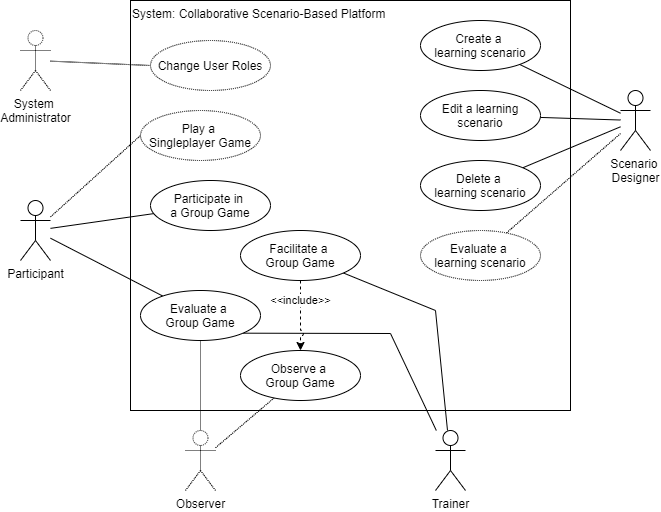

The diagram above was exported from draw.io. Its source (the exported page's mxGraphModel, read from the mxfile embedded in the PNG):
<mxGraphModel dx="1209" dy="703" grid="1" gridSize="10" guides="1" tooltips="1" connect="1" arrows="1" fold="1" page="1" pageScale="1" pageWidth="827" pageHeight="1169" math="0" shadow="0">
  <root>
    <mxCell id="0" />
    <mxCell id="1" parent="0" />
    <mxCell id="pJbliilsmfNc0qXXUKQ5-2" value="System: Collaborative Scenario-Based Platform" style="rounded=0;whiteSpace=wrap;html=1;align=left;verticalAlign=top;" vertex="1" parent="1">
      <mxGeometry x="200" y="110" width="440" height="410" as="geometry" />
    </mxCell>
    <mxCell id="pJbliilsmfNc0qXXUKQ5-7" style="edgeStyle=none;rounded=0;orthogonalLoop=1;jettySize=auto;html=1;endArrow=none;endFill=0;" edge="1" parent="1" source="pJbliilsmfNc0qXXUKQ5-1" target="pJbliilsmfNc0qXXUKQ5-4">
      <mxGeometry relative="1" as="geometry" />
    </mxCell>
    <mxCell id="pJbliilsmfNc0qXXUKQ5-28" style="edgeStyle=none;rounded=0;orthogonalLoop=1;jettySize=auto;html=1;startArrow=none;startFill=0;endArrow=none;endFill=0;" edge="1" parent="1" source="pJbliilsmfNc0qXXUKQ5-1" target="pJbliilsmfNc0qXXUKQ5-25">
      <mxGeometry relative="1" as="geometry" />
    </mxCell>
    <mxCell id="pJbliilsmfNc0qXXUKQ5-1" value="Participant" style="shape=umlActor;verticalLabelPosition=bottom;verticalAlign=top;html=1;" vertex="1" parent="1">
      <mxGeometry x="90" y="310" width="30" height="60" as="geometry" />
    </mxCell>
    <mxCell id="pJbliilsmfNc0qXXUKQ5-3" value="Play a &lt;br&gt;Singleplayer Game" style="shape=ellipse;html=1;strokeWidth=1;fontStyle=0;whiteSpace=wrap;align=center;perimeter=ellipsePerimeter;dashed=1;dashPattern=1 1;" vertex="1" parent="1">
      <mxGeometry x="210" y="220" width="120" height="50" as="geometry" />
    </mxCell>
    <mxCell id="pJbliilsmfNc0qXXUKQ5-4" value="Participate in &lt;br&gt;a Group Game" style="shape=ellipse;html=1;strokeWidth=1;fontStyle=0;whiteSpace=wrap;align=center;perimeter=ellipsePerimeter;" vertex="1" parent="1">
      <mxGeometry x="220" y="290" width="120" height="50" as="geometry" />
    </mxCell>
    <mxCell id="pJbliilsmfNc0qXXUKQ5-6" style="rounded=0;orthogonalLoop=1;jettySize=auto;html=1;entryX=0;entryY=0.5;entryDx=0;entryDy=0;endArrow=none;endFill=0;dashed=1;dashPattern=1 1;" edge="1" parent="1" source="pJbliilsmfNc0qXXUKQ5-1" target="pJbliilsmfNc0qXXUKQ5-3">
      <mxGeometry relative="1" as="geometry" />
    </mxCell>
    <mxCell id="pJbliilsmfNc0qXXUKQ5-14" style="edgeStyle=none;rounded=0;orthogonalLoop=1;jettySize=auto;html=1;endArrow=none;endFill=0;jumpStyle=arc;dashed=1;dashPattern=1 1;" edge="1" parent="1" source="pJbliilsmfNc0qXXUKQ5-8" target="pJbliilsmfNc0qXXUKQ5-10">
      <mxGeometry relative="1" as="geometry" />
    </mxCell>
    <mxCell id="pJbliilsmfNc0qXXUKQ5-27" style="edgeStyle=none;rounded=0;orthogonalLoop=1;jettySize=auto;html=1;startArrow=none;startFill=0;endArrow=none;endFill=0;dashed=1;dashPattern=1 1;" edge="1" parent="1" source="pJbliilsmfNc0qXXUKQ5-8" target="pJbliilsmfNc0qXXUKQ5-25">
      <mxGeometry relative="1" as="geometry" />
    </mxCell>
    <mxCell id="pJbliilsmfNc0qXXUKQ5-8" value="Observer" style="shape=umlActor;verticalLabelPosition=bottom;verticalAlign=top;html=1;dashed=1;dashPattern=1 1;" vertex="1" parent="1">
      <mxGeometry x="255" y="540" width="30" height="60" as="geometry" />
    </mxCell>
    <mxCell id="pJbliilsmfNc0qXXUKQ5-10" value="Observe a &lt;br&gt;Group Game" style="shape=ellipse;html=1;strokeWidth=1;fontStyle=0;whiteSpace=wrap;align=center;perimeter=ellipsePerimeter;" vertex="1" parent="1">
      <mxGeometry x="310" y="460" width="120" height="50" as="geometry" />
    </mxCell>
    <mxCell id="pJbliilsmfNc0qXXUKQ5-13" style="edgeStyle=none;rounded=0;orthogonalLoop=1;jettySize=auto;html=1;endArrow=none;endFill=0;" edge="1" parent="1" source="pJbliilsmfNc0qXXUKQ5-11" target="pJbliilsmfNc0qXXUKQ5-12">
      <mxGeometry relative="1" as="geometry">
        <Array as="points">
          <mxPoint x="505" y="420" />
        </Array>
      </mxGeometry>
    </mxCell>
    <mxCell id="pJbliilsmfNc0qXXUKQ5-26" style="edgeStyle=none;rounded=0;orthogonalLoop=1;jettySize=auto;html=1;entryX=1;entryY=1;entryDx=0;entryDy=0;startArrow=none;startFill=0;endArrow=none;endFill=0;jumpStyle=arc;" edge="1" parent="1" source="pJbliilsmfNc0qXXUKQ5-11" target="pJbliilsmfNc0qXXUKQ5-25">
      <mxGeometry relative="1" as="geometry">
        <Array as="points">
          <mxPoint x="460" y="443" />
        </Array>
      </mxGeometry>
    </mxCell>
    <mxCell id="pJbliilsmfNc0qXXUKQ5-11" value="Trainer" style="shape=umlActor;verticalLabelPosition=bottom;verticalAlign=top;html=1;" vertex="1" parent="1">
      <mxGeometry x="505" y="540" width="30" height="60" as="geometry" />
    </mxCell>
    <mxCell id="pJbliilsmfNc0qXXUKQ5-15" value="&amp;lt;&amp;lt;include&amp;gt;&amp;gt;" style="edgeStyle=none;rounded=0;orthogonalLoop=1;jettySize=auto;html=1;entryX=0.5;entryY=0;entryDx=0;entryDy=0;endArrow=classic;endFill=1;dashed=1;startArrow=none;startFill=0;jumpStyle=arc;" edge="1" parent="1" source="pJbliilsmfNc0qXXUKQ5-12" target="pJbliilsmfNc0qXXUKQ5-10">
      <mxGeometry x="-0.4286" relative="1" as="geometry">
        <mxPoint as="offset" />
      </mxGeometry>
    </mxCell>
    <mxCell id="pJbliilsmfNc0qXXUKQ5-12" value="Facilitate a &lt;br&gt;Group Game" style="shape=ellipse;html=1;strokeWidth=1;fontStyle=0;whiteSpace=wrap;align=center;perimeter=ellipsePerimeter;" vertex="1" parent="1">
      <mxGeometry x="310" y="340" width="120" height="50" as="geometry" />
    </mxCell>
    <mxCell id="pJbliilsmfNc0qXXUKQ5-22" style="edgeStyle=none;rounded=0;orthogonalLoop=1;jettySize=auto;html=1;startArrow=none;startFill=0;endArrow=none;endFill=0;" edge="1" parent="1" source="pJbliilsmfNc0qXXUKQ5-16" target="pJbliilsmfNc0qXXUKQ5-17">
      <mxGeometry relative="1" as="geometry" />
    </mxCell>
    <mxCell id="pJbliilsmfNc0qXXUKQ5-23" style="edgeStyle=none;rounded=0;orthogonalLoop=1;jettySize=auto;html=1;startArrow=none;startFill=0;endArrow=none;endFill=0;" edge="1" parent="1" source="pJbliilsmfNc0qXXUKQ5-16" target="pJbliilsmfNc0qXXUKQ5-18">
      <mxGeometry relative="1" as="geometry" />
    </mxCell>
    <mxCell id="pJbliilsmfNc0qXXUKQ5-24" style="edgeStyle=none;rounded=0;orthogonalLoop=1;jettySize=auto;html=1;startArrow=none;startFill=0;endArrow=none;endFill=0;" edge="1" parent="1" source="pJbliilsmfNc0qXXUKQ5-16" target="pJbliilsmfNc0qXXUKQ5-19">
      <mxGeometry relative="1" as="geometry" />
    </mxCell>
    <mxCell id="pJbliilsmfNc0qXXUKQ5-30" style="edgeStyle=none;rounded=0;jumpStyle=arc;orthogonalLoop=1;jettySize=auto;html=1;startArrow=none;startFill=0;endArrow=none;endFill=0;dashed=1;dashPattern=1 1;" edge="1" parent="1" source="pJbliilsmfNc0qXXUKQ5-16" target="pJbliilsmfNc0qXXUKQ5-29">
      <mxGeometry relative="1" as="geometry" />
    </mxCell>
    <mxCell id="pJbliilsmfNc0qXXUKQ5-16" value="Scenario &lt;br&gt;Designer" style="shape=umlActor;verticalLabelPosition=bottom;verticalAlign=top;html=1;" vertex="1" parent="1">
      <mxGeometry x="690" y="200" width="30" height="60" as="geometry" />
    </mxCell>
    <mxCell id="pJbliilsmfNc0qXXUKQ5-17" value="Create a &lt;br&gt;learning scenario" style="shape=ellipse;html=1;strokeWidth=1;fontStyle=0;whiteSpace=wrap;align=center;perimeter=ellipsePerimeter;" vertex="1" parent="1">
      <mxGeometry x="490" y="130" width="120" height="50" as="geometry" />
    </mxCell>
    <mxCell id="pJbliilsmfNc0qXXUKQ5-18" value="Edit a learning scenario" style="shape=ellipse;html=1;strokeWidth=1;fontStyle=0;whiteSpace=wrap;align=center;perimeter=ellipsePerimeter;" vertex="1" parent="1">
      <mxGeometry x="490" y="200" width="120" height="50" as="geometry" />
    </mxCell>
    <mxCell id="pJbliilsmfNc0qXXUKQ5-19" value="Delete a &lt;br&gt;learning scenario" style="shape=ellipse;html=1;strokeWidth=1;fontStyle=0;whiteSpace=wrap;align=center;perimeter=ellipsePerimeter;" vertex="1" parent="1">
      <mxGeometry x="490" y="270" width="120" height="50" as="geometry" />
    </mxCell>
    <mxCell id="pJbliilsmfNc0qXXUKQ5-25" value="Evaluate a &lt;br&gt;Group Game" style="shape=ellipse;html=1;strokeWidth=1;fontStyle=0;whiteSpace=wrap;align=center;perimeter=ellipsePerimeter;" vertex="1" parent="1">
      <mxGeometry x="210" y="400" width="120" height="50" as="geometry" />
    </mxCell>
    <mxCell id="pJbliilsmfNc0qXXUKQ5-29" value="Evaluate a &lt;br&gt;learning scenario" style="shape=ellipse;html=1;strokeWidth=1;fontStyle=0;whiteSpace=wrap;align=center;perimeter=ellipsePerimeter;dashed=1;dashPattern=1 1;" vertex="1" parent="1">
      <mxGeometry x="490" y="340" width="120" height="50" as="geometry" />
    </mxCell>
    <mxCell id="e8S_oA5Bk_F-g82a3Zkq-1" value="System &lt;br&gt;Administrator" style="shape=umlActor;verticalLabelPosition=bottom;verticalAlign=top;html=1;dashed=1;dashPattern=1 1;" vertex="1" parent="1">
      <mxGeometry x="90" y="140" width="30" height="60" as="geometry" />
    </mxCell>
    <mxCell id="e8S_oA5Bk_F-g82a3Zkq-2" value="Change User Roles" style="shape=ellipse;html=1;strokeWidth=1;fontStyle=0;whiteSpace=wrap;align=center;perimeter=ellipsePerimeter;dashed=1;dashPattern=1 1;" vertex="1" parent="1">
      <mxGeometry x="220" y="150" width="120" height="50" as="geometry" />
    </mxCell>
    <mxCell id="e8S_oA5Bk_F-g82a3Zkq-3" style="edgeStyle=none;rounded=0;orthogonalLoop=1;jettySize=auto;html=1;startArrow=none;startFill=0;endArrow=none;endFill=0;entryX=0;entryY=0.5;entryDx=0;entryDy=0;dashed=1;dashPattern=1 1;" edge="1" parent="1" source="e8S_oA5Bk_F-g82a3Zkq-1" target="e8S_oA5Bk_F-g82a3Zkq-2">
      <mxGeometry relative="1" as="geometry">
        <mxPoint x="130" y="357.72727272727275" as="sourcePoint" />
        <mxPoint x="242.26784503413592" y="415.56222319940343" as="targetPoint" />
      </mxGeometry>
    </mxCell>
  </root>
</mxGraphModel>